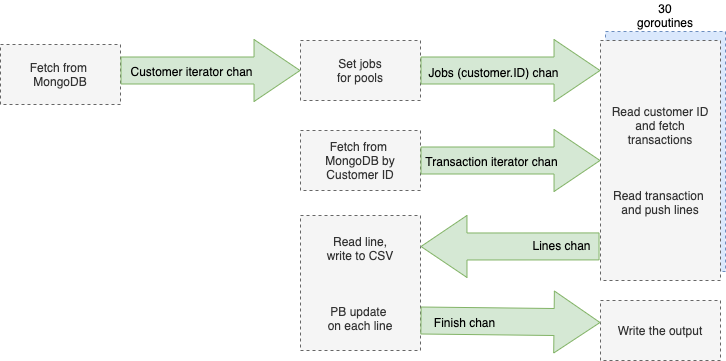

The diagram above was exported from draw.io. Its source (the exported page's mxGraphModel, read from the mxfile embedded in the PNG):
<mxGraphModel dx="946" dy="557" grid="1" gridSize="10" guides="1" tooltips="1" connect="1" arrows="1" fold="1" page="1" pageScale="1" pageWidth="850" pageHeight="1100" math="0" shadow="0">
  <root>
    <mxCell id="0" />
    <mxCell id="1" parent="0" />
    <mxCell id="O27dWRQNpDzw94U4QBRF-21" value="" style="rounded=0;whiteSpace=wrap;html=1;fillColor=#dae8fc;dashed=1;shadow=0;strokeColor=#6c8ebf;" vertex="1" parent="1">
      <mxGeometry x="645" y="161" width="120" height="240" as="geometry" />
    </mxCell>
    <mxCell id="vlaw7YCcNLyfMeTPpzp3-7" value="&lt;span style=&quot;font-family: &amp;#34;helvetica&amp;#34;&quot;&gt;Fetch from &lt;br&gt;MongoDB by Customer ID&lt;/span&gt;" style="rounded=0;whiteSpace=wrap;html=1;fillColor=#f5f5f5;dashed=1;labelPosition=center;verticalLabelPosition=middle;align=center;verticalAlign=middle;fontColor=#333333;strokeColor=#666666;" parent="1" vertex="1">
      <mxGeometry x="340" y="260" width="120" height="60" as="geometry" />
    </mxCell>
    <mxCell id="vlaw7YCcNLyfMeTPpzp3-8" value="Set jobs&lt;br&gt;for pools" style="rounded=0;whiteSpace=wrap;html=1;fillColor=#f5f5f5;dashed=1;fontColor=#333333;strokeColor=#666666;" parent="1" vertex="1">
      <mxGeometry x="340" y="170" width="120" height="60" as="geometry" />
    </mxCell>
    <mxCell id="vlaw7YCcNLyfMeTPpzp3-5" value="Fetch from &lt;br&gt;MongoDB" style="rounded=0;whiteSpace=wrap;html=1;fillColor=#f5f5f5;dashed=1;labelPosition=center;verticalLabelPosition=middle;align=center;verticalAlign=middle;fontColor=#333333;strokeColor=#666666;" parent="1" vertex="1">
      <mxGeometry x="40" y="174" width="120" height="60" as="geometry" />
    </mxCell>
    <mxCell id="vlaw7YCcNLyfMeTPpzp3-32" value="Read line,&lt;br&gt;write to CSV&lt;br&gt;&lt;br&gt;&lt;br&gt;&lt;br&gt;PB update&amp;nbsp;&lt;br&gt;on each line" style="rounded=0;whiteSpace=wrap;html=1;fillColor=#f5f5f5;dashed=1;fontColor=#333333;strokeColor=#666666;" parent="1" vertex="1">
      <mxGeometry x="340" y="345" width="120" height="135" as="geometry" />
    </mxCell>
    <mxCell id="vlaw7YCcNLyfMeTPpzp3-35" value="Read customer ID&lt;br&gt;and fetch&lt;br&gt;transactions&lt;br&gt;&lt;br&gt;&lt;br&gt;&lt;br&gt;Read transaction&amp;nbsp;&lt;br&gt;and push lines" style="rounded=0;whiteSpace=wrap;html=1;fillColor=#f5f5f5;dashed=1;shadow=0;fontColor=#333333;strokeColor=#666666;" parent="1" vertex="1">
      <mxGeometry x="640" y="170" width="120" height="240" as="geometry" />
    </mxCell>
    <mxCell id="vlaw7YCcNLyfMeTPpzp3-37" value="Write the output" style="rounded=0;whiteSpace=wrap;html=1;fillColor=#f5f5f5;dashed=1;labelPosition=center;verticalLabelPosition=middle;align=center;verticalAlign=middle;fontColor=#333333;strokeColor=#666666;" parent="1" vertex="1">
      <mxGeometry x="640" y="430" width="120" height="60" as="geometry" />
    </mxCell>
    <mxCell id="vlaw7YCcNLyfMeTPpzp3-39" value="30 goroutines" style="text;html=1;strokeColor=none;fillColor=none;align=center;verticalAlign=middle;whiteSpace=wrap;rounded=0;shadow=1;glass=1;dashed=1;" parent="1" vertex="1">
      <mxGeometry x="675" y="130" width="60" height="30" as="geometry" />
    </mxCell>
    <mxCell id="vlaw7YCcNLyfMeTPpzp3-46" value="" style="shape=flexArrow;endArrow=classic;html=1;rounded=0;exitX=1;exitY=0.5;exitDx=0;exitDy=0;strokeWidth=1;endWidth=34;endSize=14.99;width=27;fillColor=#d5e8d4;strokeColor=#82b366;" parent="1" source="vlaw7YCcNLyfMeTPpzp3-8" edge="1">
      <mxGeometry width="50" height="50" relative="1" as="geometry">
        <mxPoint x="470" y="199.5" as="sourcePoint" />
        <mxPoint x="640" y="200" as="targetPoint" />
      </mxGeometry>
    </mxCell>
    <mxCell id="vlaw7YCcNLyfMeTPpzp3-47" value="&lt;span style=&quot;font-size: 12px;&quot;&gt;Jobs (customer.ID)&amp;nbsp;chan&lt;/span&gt;" style="edgeLabel;html=1;align=center;verticalAlign=middle;resizable=0;points=[];labelBackgroundColor=#D5E8D4;" parent="vlaw7YCcNLyfMeTPpzp3-46" vertex="1" connectable="0">
      <mxGeometry x="0.1625" y="6" relative="1" as="geometry">
        <mxPoint x="-33" y="7" as="offset" />
      </mxGeometry>
    </mxCell>
    <mxCell id="vlaw7YCcNLyfMeTPpzp3-50" value="" style="shape=flexArrow;endArrow=classic;html=1;rounded=0;exitX=1;exitY=0.5;exitDx=0;exitDy=0;entryX=0;entryY=0.5;entryDx=0;entryDy=0;strokeWidth=1;endWidth=34;endSize=14.99;width=27;fillColor=#d5e8d4;strokeColor=#82b366;" parent="1" source="vlaw7YCcNLyfMeTPpzp3-7" target="vlaw7YCcNLyfMeTPpzp3-35" edge="1">
      <mxGeometry width="50" height="50" relative="1" as="geometry">
        <mxPoint x="472.03999999999996" y="289.5" as="sourcePoint" />
        <mxPoint x="620" y="289.5" as="targetPoint" />
      </mxGeometry>
    </mxCell>
    <mxCell id="vlaw7YCcNLyfMeTPpzp3-51" value="&lt;span style=&quot;font-size: 12px;&quot;&gt;Transaction iterator chan&lt;/span&gt;" style="edgeLabel;html=1;align=center;verticalAlign=middle;resizable=0;points=[];labelBackgroundColor=#D5E8D4;" parent="vlaw7YCcNLyfMeTPpzp3-50" vertex="1" connectable="0">
      <mxGeometry x="0.1625" y="6" relative="1" as="geometry">
        <mxPoint x="-35" y="6" as="offset" />
      </mxGeometry>
    </mxCell>
    <mxCell id="vlaw7YCcNLyfMeTPpzp3-52" value="" style="shape=flexArrow;endArrow=classic;html=1;rounded=0;strokeWidth=1;endWidth=34;endSize=14.99;width=27;exitX=-0.008;exitY=0.858;exitDx=0;exitDy=0;exitPerimeter=0;fillColor=#d5e8d4;strokeColor=#82b366;" parent="1" edge="1" source="vlaw7YCcNLyfMeTPpzp3-35">
      <mxGeometry width="50" height="50" relative="1" as="geometry">
        <mxPoint x="460" y="373" as="sourcePoint" />
        <mxPoint x="460" y="376" as="targetPoint" />
      </mxGeometry>
    </mxCell>
    <mxCell id="vlaw7YCcNLyfMeTPpzp3-53" value="&lt;span style=&quot;font-size: 12px;&quot;&gt;Lines chan&lt;/span&gt;" style="edgeLabel;html=1;align=center;verticalAlign=middle;resizable=0;points=[];labelBackgroundColor=#D5E8D4;" parent="vlaw7YCcNLyfMeTPpzp3-52" vertex="1" connectable="0">
      <mxGeometry x="0.1625" y="6" relative="1" as="geometry">
        <mxPoint x="65" y="-7" as="offset" />
      </mxGeometry>
    </mxCell>
    <mxCell id="vlaw7YCcNLyfMeTPpzp3-55" value="" style="shape=flexArrow;endArrow=classic;html=1;rounded=0;entryX=0;entryY=0.5;entryDx=0;entryDy=0;strokeWidth=1;endWidth=34;endSize=14.99;width=27;fillColor=#d5e8d4;strokeColor=#82b366;" parent="1" target="vlaw7YCcNLyfMeTPpzp3-8" edge="1">
      <mxGeometry width="50" height="50" relative="1" as="geometry">
        <mxPoint x="160" y="200" as="sourcePoint" />
        <mxPoint x="260" y="203.49999999999997" as="targetPoint" />
      </mxGeometry>
    </mxCell>
    <mxCell id="vlaw7YCcNLyfMeTPpzp3-56" value="&lt;span style=&quot;font-size: 12px;&quot;&gt;Customer iterator chan&lt;/span&gt;" style="edgeLabel;html=1;align=center;verticalAlign=middle;resizable=0;points=[];labelBackgroundColor=#D5E8D4;" parent="vlaw7YCcNLyfMeTPpzp3-55" vertex="1" connectable="0">
      <mxGeometry x="0.1625" y="6" relative="1" as="geometry">
        <mxPoint x="-35" y="6" as="offset" />
      </mxGeometry>
    </mxCell>
    <mxCell id="vlaw7YCcNLyfMeTPpzp3-57" value="" style="shape=flexArrow;endArrow=classic;html=1;rounded=0;exitX=1.017;exitY=0.2;exitDx=0;exitDy=0;entryX=0;entryY=0.367;entryDx=0;entryDy=0;entryPerimeter=0;strokeWidth=1;endWidth=34;endSize=14.99;width=27;exitPerimeter=0;fillColor=#d5e8d4;strokeColor=#82b366;" parent="1" target="vlaw7YCcNLyfMeTPpzp3-37" edge="1">
      <mxGeometry width="50" height="50" relative="1" as="geometry">
        <mxPoint x="459.99999999999994" y="450" as="sourcePoint" />
        <mxPoint x="634" y="452" as="targetPoint" />
      </mxGeometry>
    </mxCell>
    <mxCell id="vlaw7YCcNLyfMeTPpzp3-58" value="&lt;span style=&quot;font-size: 12px;&quot;&gt;Finish chan&lt;/span&gt;" style="edgeLabel;html=1;align=center;verticalAlign=middle;resizable=0;points=[];labelBackgroundColor=#D5E8D4;" parent="vlaw7YCcNLyfMeTPpzp3-57" vertex="1" connectable="0">
      <mxGeometry x="0.1625" y="6" relative="1" as="geometry">
        <mxPoint x="-62" y="6" as="offset" />
      </mxGeometry>
    </mxCell>
  </root>
</mxGraphModel>